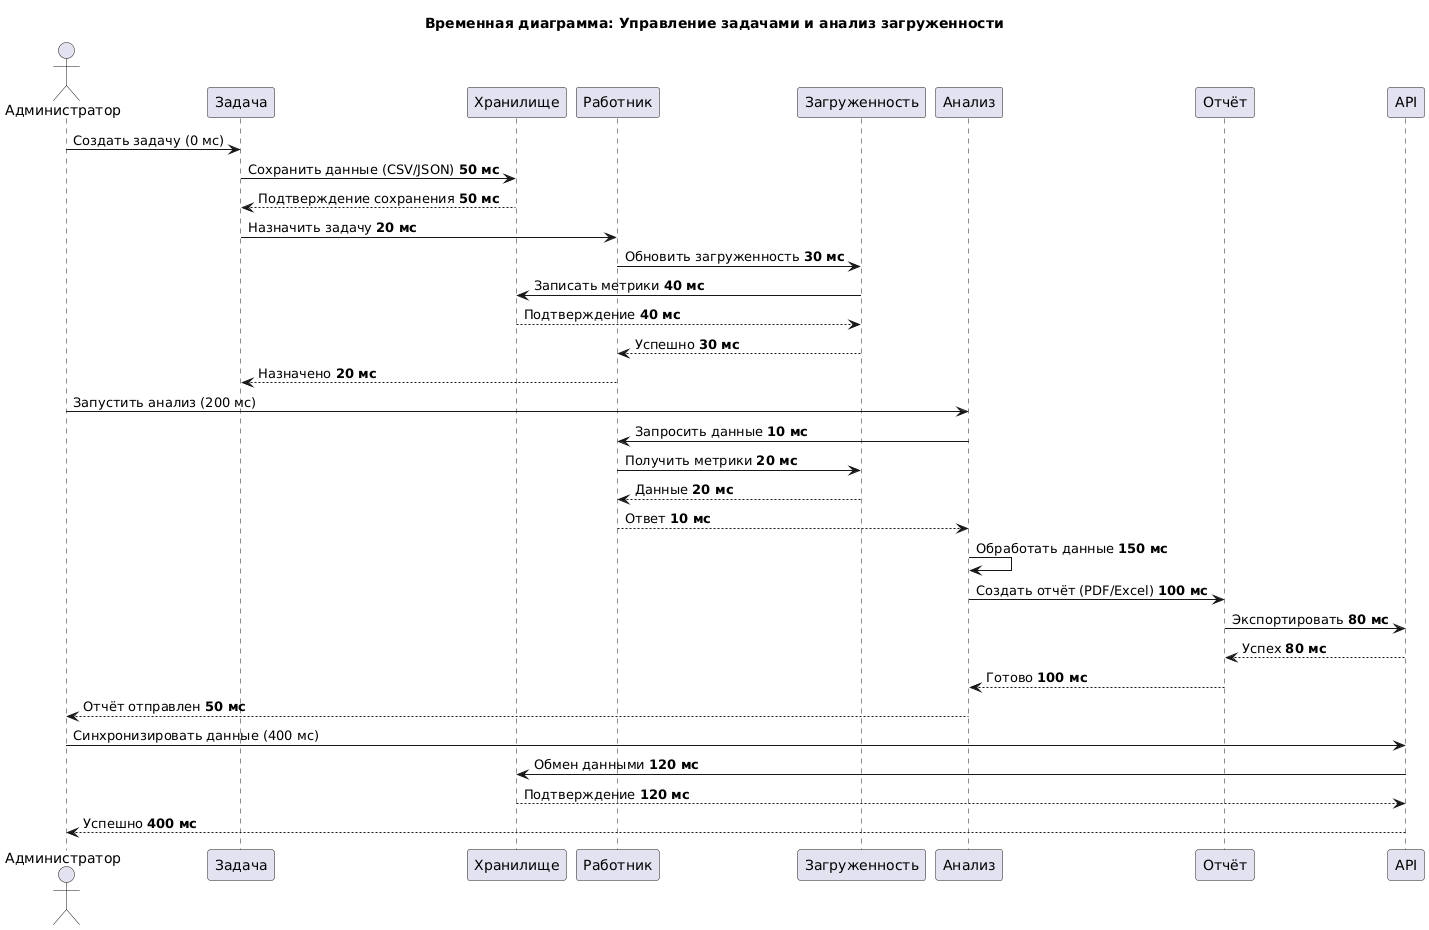

The diagram above was rendered by PlantUML. Its source (embedded in the PNG):
@startuml
title Временная диаграмма: Управление задачами и анализ загруженности

actor "Администратор" as admin
participant "Задача" as task
participant "Хранилище" as storage
participant "Работник" as worker
participant "Загруженность" as workload
participant "Анализ" as analyzer
participant "Отчёт" as report
participant "API" as api

admin -> task: Создать задачу (0 мс)
task -> storage: Сохранить данные (CSV/JSON) **50 мс**
storage --> task: Подтверждение сохранения **50 мс**

task -> worker: Назначить задачу **20 мс**
worker -> workload: Обновить загруженность **30 мс**
workload -> storage: Записать метрики **40 мс**
storage --> workload: Подтверждение **40 мс**
workload --> worker: Успешно **30 мс**
worker --> task: Назначено **20 мс**

admin -> analyzer: Запустить анализ (200 мс)
analyzer -> worker: Запросить данные **10 мс**
worker -> workload: Получить метрики **20 мс**
workload --> worker: Данные **20 мс**
worker --> analyzer: Ответ **10 мс**

analyzer -> analyzer: Обработать данные **150 мс**
analyzer -> report: Создать отчёт (PDF/Excel) **100 мс**
report -> api: Экспортировать **80 мс**
api --> report: Успех **80 мс**
report --> analyzer: Готово **100 мс**
analyzer --> admin: Отчёт отправлен **50 мс**

admin -> api: Синхронизировать данные (400 мс)
api -> storage: Обмен данными **120 мс**
storage --> api: Подтверждение **120 мс**
api --> admin: Успешно **400 мс**
@enduml